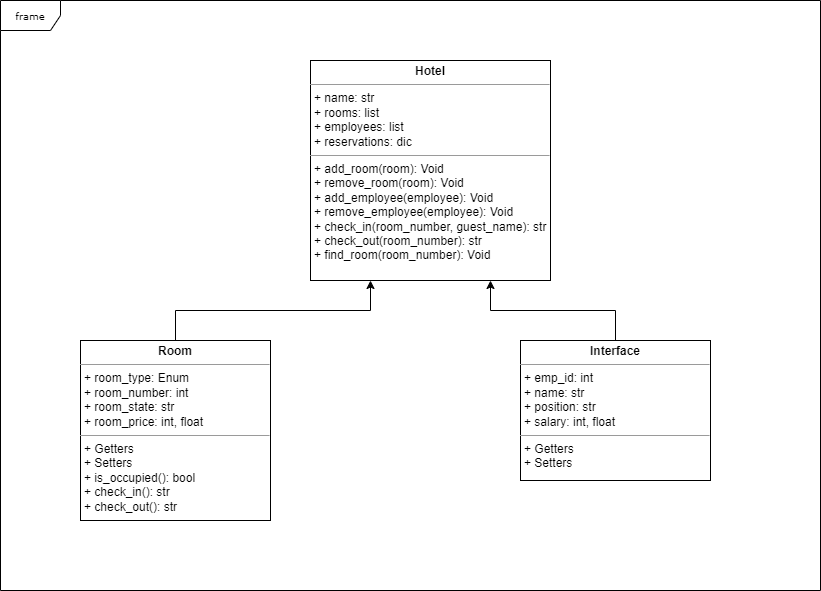

The diagram above was exported from draw.io. Its source (the exported page's mxGraphModel, read from the mxfile embedded in the PNG):
<mxGraphModel dx="1050" dy="522" grid="1" gridSize="10" guides="1" tooltips="1" connect="1" arrows="1" fold="1" page="1" pageScale="1" pageWidth="850" pageHeight="1100" background="none" math="0" shadow="0">
  <root>
    <mxCell id="0" />
    <mxCell id="1" parent="0" />
    <mxCell id="17acba5748e5396b-1" value="frame" style="shape=umlFrame;whiteSpace=wrap;html=1;rounded=0;shadow=0;comic=0;labelBackgroundColor=none;strokeWidth=1;fontFamily=Verdana;fontSize=10;align=center;" parent="1" vertex="1">
      <mxGeometry x="20" y="30" width="820" height="590" as="geometry" />
    </mxCell>
    <mxCell id="5d2195bd80daf111-15" value="&lt;p style=&quot;margin:0px;margin-top:4px;text-align:center;&quot;&gt;&lt;b&gt;Interface&lt;/b&gt;&lt;/p&gt;&lt;hr size=&quot;1&quot;&gt;&lt;p style=&quot;margin:0px;margin-left:4px;&quot;&gt;+ emp_id: int&lt;br&gt;+ name: str&lt;/p&gt;&lt;p style=&quot;margin:0px;margin-left:4px;&quot;&gt;+ position: str&lt;/p&gt;&lt;p style=&quot;margin:0px;margin-left:4px;&quot;&gt;+ salary: int, float&lt;/p&gt;&lt;hr size=&quot;1&quot;&gt;&lt;p style=&quot;margin:0px;margin-left:4px;&quot;&gt;+ Getters&lt;/p&gt;&lt;p style=&quot;margin:0px;margin-left:4px;&quot;&gt;+ Setters&lt;/p&gt;" style="verticalAlign=top;align=left;overflow=fill;fontSize=12;fontFamily=Helvetica;html=1;rounded=0;shadow=0;comic=0;labelBackgroundColor=none;strokeWidth=1" parent="1" vertex="1">
      <mxGeometry x="540" y="370" width="190" height="140" as="geometry" />
    </mxCell>
    <mxCell id="hru5D2vzHSLLFb0k-sDj-2" style="edgeStyle=orthogonalEdgeStyle;rounded=0;orthogonalLoop=1;jettySize=auto;html=1;exitX=0.5;exitY=0;exitDx=0;exitDy=0;entryX=0.75;entryY=1;entryDx=0;entryDy=0;" parent="1" source="5d2195bd80daf111-15" target="hru5D2vzHSLLFb0k-sDj-1" edge="1">
      <mxGeometry relative="1" as="geometry" />
    </mxCell>
    <mxCell id="hru5D2vzHSLLFb0k-sDj-1" value="&lt;p style=&quot;margin:0px;margin-top:4px;text-align:center;&quot;&gt;&lt;b&gt;Hotel&lt;/b&gt;&lt;/p&gt;&lt;hr size=&quot;1&quot;&gt;&lt;p style=&quot;margin:0px;margin-left:4px;&quot;&gt;+ name: str&lt;br&gt;+ rooms: list&lt;/p&gt;&lt;p style=&quot;margin:0px;margin-left:4px;&quot;&gt;+ employees: list&amp;nbsp;&lt;/p&gt;&lt;p style=&quot;margin:0px;margin-left:4px;&quot;&gt;+ reservations: dic&lt;/p&gt;&lt;hr size=&quot;1&quot;&gt;&lt;p style=&quot;margin:0px;margin-left:4px;&quot;&gt;+ add_room(room): Void&lt;br&gt;+ remove_room(room): Void&lt;/p&gt;&lt;p style=&quot;margin:0px;margin-left:4px;&quot;&gt;+ add_employee(employee): Void&lt;/p&gt;&lt;p style=&quot;margin:0px;margin-left:4px;&quot;&gt;+ remove_employee(employee): Void&lt;/p&gt;&lt;p style=&quot;margin:0px;margin-left:4px;&quot;&gt;+ check_in(room_number, guest_name): str&lt;/p&gt;&lt;p style=&quot;margin:0px;margin-left:4px;&quot;&gt;+ check_out(room_number): str&lt;/p&gt;&lt;p style=&quot;margin:0px;margin-left:4px;&quot;&gt;+ find_room(room_number): Void&lt;/p&gt;" style="verticalAlign=top;align=left;overflow=fill;fontSize=12;fontFamily=Helvetica;html=1;rounded=0;shadow=0;comic=0;labelBackgroundColor=none;strokeWidth=1" parent="1" vertex="1">
      <mxGeometry x="330" y="90" width="240" height="220" as="geometry" />
    </mxCell>
    <mxCell id="hru5D2vzHSLLFb0k-sDj-3" value="&lt;p style=&quot;margin:0px;margin-top:4px;text-align:center;&quot;&gt;&lt;b&gt;Room&lt;/b&gt;&lt;/p&gt;&lt;hr size=&quot;1&quot;&gt;&lt;p style=&quot;margin:0px;margin-left:4px;&quot;&gt;+ room_type: Enum&lt;br&gt;+ room_number: int&lt;/p&gt;&lt;p style=&quot;margin:0px;margin-left:4px;&quot;&gt;+ room_state: str&lt;/p&gt;&lt;p style=&quot;margin:0px;margin-left:4px;&quot;&gt;+ room_price: int, float&lt;/p&gt;&lt;hr size=&quot;1&quot;&gt;&lt;p style=&quot;margin:0px;margin-left:4px;&quot;&gt;+ Getters&lt;/p&gt;&lt;p style=&quot;margin:0px;margin-left:4px;&quot;&gt;+ Setters&lt;/p&gt;&lt;p style=&quot;margin:0px;margin-left:4px;&quot;&gt;+ is_occupied(): bool&lt;/p&gt;&lt;p style=&quot;margin:0px;margin-left:4px;&quot;&gt;+ check_in(): str&lt;/p&gt;&lt;p style=&quot;margin:0px;margin-left:4px;&quot;&gt;+ check_out(): str&lt;/p&gt;" style="verticalAlign=top;align=left;overflow=fill;fontSize=12;fontFamily=Helvetica;html=1;rounded=0;shadow=0;comic=0;labelBackgroundColor=none;strokeWidth=1" parent="1" vertex="1">
      <mxGeometry x="100" y="370" width="190" height="180" as="geometry" />
    </mxCell>
    <mxCell id="hru5D2vzHSLLFb0k-sDj-4" style="edgeStyle=orthogonalEdgeStyle;rounded=0;orthogonalLoop=1;jettySize=auto;html=1;exitX=0.5;exitY=0;exitDx=0;exitDy=0;entryX=0.25;entryY=1;entryDx=0;entryDy=0;" parent="1" source="hru5D2vzHSLLFb0k-sDj-3" target="hru5D2vzHSLLFb0k-sDj-1" edge="1">
      <mxGeometry relative="1" as="geometry">
        <mxPoint x="645" y="380" as="sourcePoint" />
        <mxPoint x="435" y="240" as="targetPoint" />
      </mxGeometry>
    </mxCell>
  </root>
</mxGraphModel>